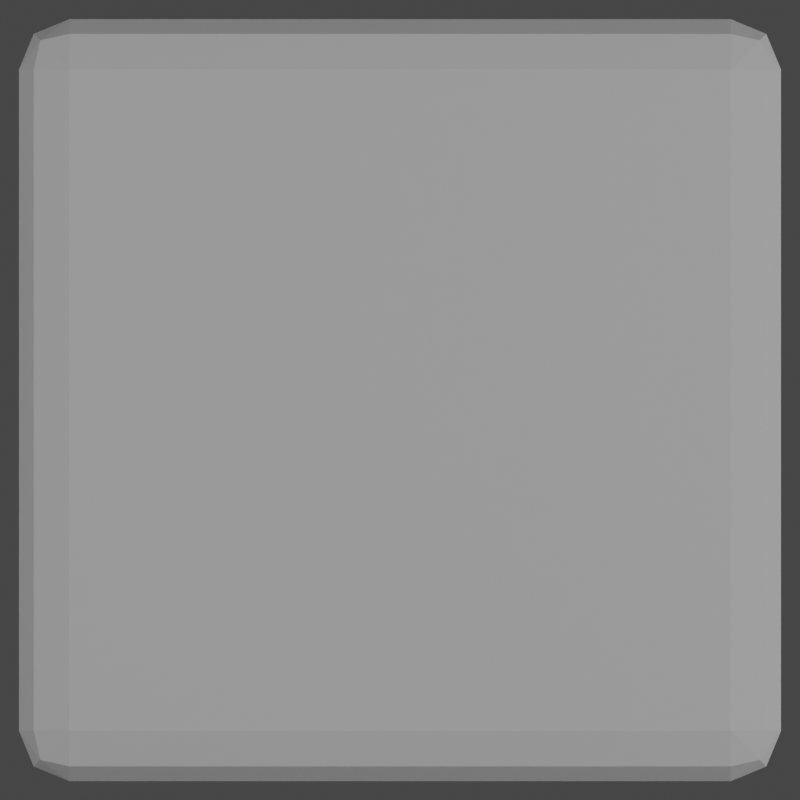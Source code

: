 # Source: panel.blend  (saved by Blender 3.3.6; exported with 4.5.12 LTS)
import bpy
from mathutils import Matrix  # noqa: F401  (used for matrix-valued properties, if any)

bpy.ops.wm.read_factory_settings(use_empty=True)
scene = bpy.context.scene
scene.name = 'Scene'

# ---- collections
col_collection = bpy.data.collections.new('Collection'); scene.collection.children.link(col_collection)

# ---- materials (node trees are filled in below, after node groups)
mat_material_003 = bpy.data.materials.new('Material.003')

# ---- material node trees
mat_material_003.use_nodes = True; mat_material_003.node_tree.nodes.clear()
_N = mat_material_003.node_tree.nodes; _L = mat_material_003.node_tree.links
n0 = _N.new('ShaderNodeBsdfPrincipled'); n0.name = 'Principled BSDF'; n0.location = (10, 300)
n0.distribution = 'GGX'
n0.subsurface_method = 'RANDOM_WALK_SKIN'
n0.inputs[0].default_value = (0.3565, 0.3565, 0.3565, 1.0)
n0.inputs[3].default_value = 1.45
n0.inputs[11].default_value = 1.273
n0.inputs[13].default_value = 0.0
n0.inputs[27].default_value = (0.0, 0.0, 0.0, 1.0)
n0.inputs[28].default_value = 1.0
n1 = _N.new('ShaderNodeOutputMaterial'); n1.name = 'Material Output'; n1.location = (300, 300)
_L.new(n0.outputs[0], n1.inputs[0])
n1.is_active_output = True

# ---- world
world_world = bpy.data.worlds.new('World'); scene.world = world_world
world_world.use_nodes = True; world_world.node_tree.nodes.clear()
_N = world_world.node_tree.nodes; _L = world_world.node_tree.links
n0 = _N.new('ShaderNodeOutputWorld'); n0.name = 'World Output'; n0.location = (300, 300)
n1 = _N.new('ShaderNodeBackground'); n1.name = 'Background'; n1.location = (10, 300)
n1.inputs[0].default_value = (0.05088, 0.05088, 0.05088, 1.0)
_L.new(n1.outputs[0], n0.inputs[0])
n0.is_active_output = True
world_world.color = (0.05088, 0.05088, 0.05088)
world_world.use_sun_shadow = False
world_world.sun_shadow_jitter_overblur = 0.0

# ---- cameras
cam_camera_001 = bpy.data.cameras.new('Camera.001')
cam_camera_001.type = 'ORTHO'
cam_camera_001.clip_end = 100.0
cam_camera_001.ortho_scale = 2.1

# ---- lights
light_spot = bpy.data.lights.new('Spot', 'SPOT')
light_spot.transmission_factor = 0.0
light_spot.energy = 2885.0
light_spot.shadow_soft_size = 0.25
light_spot.shadow_maximum_resolution = 0.006
light_spot.use_absolute_resolution = True
light_spot.spot_size = 1.546
light_area = bpy.data.lights.new('Area', 'AREA')
light_area.transmission_factor = 0.0
light_area.energy = 495.1
light_area.shadow_soft_size = 12.56
light_area.shadow_maximum_resolution = 0.006
light_area.use_absolute_resolution = True
light_area.size = 12.56
light_area.size_y = 1.0

# ---- meshes
me_plane = bpy.data.meshes.new('Plane')
me_plane.from_pydata([(-1.0, -1.0, 0.0), (1.0, -1.0, 0.0), (-1.0, 1.0, 0.0), (1.0, 1.0, 0.0)], [], [(0, 1, 3, 2)])
_uv = me_plane.uv_layers.new(name='UVMap')
_uv.uv.foreach_set('vector', [0.0, 0.0, 1.0, 0.0, 1.0, 1.0, 0.0, 1.0])
me_plane.update()
me_cube = bpy.data.meshes.new('Cube')
me_cube.from_pydata([(-0.8682, -0.8682, -1.0), (-0.8682, -1.0, -0.8682), (-1.0, -0.8682, -0.8682), (-0.8682, -0.9614, -0.9614), (-0.9443, -0.9443, -0.9443), (-0.9614, -0.9614, -0.8682), (-0.9614, -0.8682, -0.9614), (-0.8682, -1.0, 0.8682), (-0.8682, -0.8682, 1.0), (-1.0, -0.8682, 0.8682), (-0.8682, -0.9614, 0.9614), (-0.9443, -0.9443, 0.9443), (-0.9614, -0.8682, 0.9614), (-0.9614, -0.9614, 0.8682), (-0.8682, 0.8682, -1.0), (-1.0, 0.8682, -0.8682), (-0.8682, 1.0, -0.8682), (-0.9614, 0.8682, -0.9614), (-0.9443, 0.9443, -0.9443), (-0.9614, 0.9614, -0.8682), (-0.8682, 0.9614, -0.9614), (-0.8682, 0.8682, 1.0), (-0.8682, 1.0, 0.8682), (-1.0, 0.8682, 0.8682), (-0.8682, 0.9614, 0.9614), (-0.9443, 0.9443, 0.9443), (-0.9614, 0.9614, 0.8682), (-0.9614, 0.8682, 0.9614), (0.8682, -0.8682, -1.0), (1.0, -0.8682, -0.8682), (0.8682, -1.0, -0.8682), (0.9614, -0.8682, -0.9614), (0.9443, -0.9443, -0.9443), (0.9614, -0.9614, -0.8682), (0.8682, -0.9614, -0.9614), (0.8682, -0.8682, 1.0), (0.8682, -1.0, 0.8682), (1.0, -0.8682, 0.8682), (0.8682, -0.9614, 0.9614), (0.9443, -0.9443, 0.9443), (0.9614, -0.9614, 0.8682), (0.9614, -0.8682, 0.9614), (0.8682, 0.8682, -1.0), (0.8682, 1.0, -0.8682), (1.0, 0.8682, -0.8682), (0.8682, 0.9614, -0.9614), (0.9443, 0.9443, -0.9443), (0.9614, 0.9614, -0.8682), (0.9614, 0.8682, -0.9614), (0.8682, 0.8682, 1.0), (1.0, 0.8682, 0.8682), (0.8682, 1.0, 0.8682), (0.9614, 0.8682, 0.9614), (0.9443, 0.9443, 0.9443), (0.9614, 0.9614, 0.8682), (0.8682, 0.9614, 0.9614)], [], [(30, 36, 7, 1), (44, 50, 37, 29), (49, 21, 8, 35), (2, 9, 23, 15), (16, 22, 51, 43), (0, 3, 4, 6), (1, 5, 4, 3), (2, 6, 4, 5), (7, 10, 11, 13), (8, 12, 11, 10), (9, 13, 11, 12), (14, 17, 18, 20), (15, 19, 18, 17), (16, 20, 18, 19), (21, 24, 25, 27), (22, 26, 25, 24), (23, 27, 25, 26), (28, 31, 32, 34), (29, 33, 32, 31), (30, 34, 32, 33), (35, 38, 39, 41), (36, 40, 39, 38), (37, 41, 39, 40), (42, 45, 46, 48), (43, 47, 46, 45), (44, 48, 46, 47), (49, 52, 53, 55), (50, 54, 53, 52), (51, 55, 53, 54), (14, 0, 6, 17), (17, 6, 2, 15), (1, 7, 13, 5), (5, 13, 9, 2), (8, 21, 27, 12), (12, 27, 23, 9), (22, 16, 19, 26), (26, 19, 15, 23), (42, 14, 20, 45), (45, 20, 16, 43), (21, 49, 55, 24), (24, 55, 51, 22), (50, 44, 47, 54), (54, 47, 43, 51), (28, 42, 48, 31), (31, 48, 44, 29), (49, 35, 41, 52), (52, 41, 37, 50), (36, 30, 33, 40), (40, 33, 29, 37), (0, 28, 34, 3), (3, 34, 30, 1), (35, 8, 10, 38), (38, 10, 7, 36), (14, 42, 28, 0)])
_uv = me_cube.uv_layers.new(name='UVMap')
_uv.uv.foreach_set('vector', [0.3915, 0.7665, 0.6085, 0.7665, 0.6085, 0.9835, 0.3915, 0.9835, 0.3915, 0.5165, 0.6085, 0.5165, 0.6085, 0.7335, 0.3915, 0.7335, 0.6415, 0.5165, 0.8585, 0.5165, 0.8585, 0.7335, 0.6415, 0.7335, 0.3915, 0.01648, 0.6085, 0.01648, 0.6085, 0.2335, 0.3915, 0.2335, 0.3915, 0.2665, 0.6085, 0.2665, 0.6085, 0.4835, 0.3915, 0.4835, 0.1415, 0.7335, 0.1415, 0.75, 0.132, 0.75, 0.125, 0.7335, 0.3915, 0.9835, 0.3915, 1.0, 0.382, 1.0, 0.375, 0.9835, 0.3915, 0.01648, 0.375, 0.01648, 0.375, 0.006964, 0.3915, 0.0, 0.6085, 0.9835, 0.625, 0.9835, 0.625, 0.993, 0.6085, 1.0, 0.8585, 0.7335, 0.875, 0.7335, 0.875, 0.743, 0.8585, 0.75, 0.6085, 0.01648, 0.6085, 0.0, 0.618, 0.0, 0.625, 0.01648, 0.1415, 0.5165, 0.125, 0.5165, 0.125, 0.507, 0.1415, 0.5, 0.3915, 0.2335, 0.3915, 0.25, 0.382, 0.25, 0.375, 0.2335, 0.3915, 0.2665, 0.375, 0.2665, 0.375, 0.257, 0.3915, 0.25, 0.8585, 0.5165, 0.8585, 0.5, 0.868, 0.5, 0.875, 0.5165, 0.6085, 0.2665, 0.6085, 0.25, 0.618, 0.25, 0.625, 0.2665, 0.6085, 0.2335, 0.625, 0.2335, 0.625, 0.243, 0.6085, 0.25, 0.3585, 0.7335, 0.375, 0.7335, 0.3773, 0.75, 0.3585, 0.75, 0.3915, 0.7335, 0.3915, 0.75, 0.3773, 0.75, 0.375, 0.7335, 0.3915, 0.7665, 0.375, 0.7665, 0.3773, 0.75, 0.3915, 0.75, 0.6415, 0.7335, 0.6415, 0.75, 0.625, 0.7477, 0.625, 0.7335, 0.6085, 0.7665, 0.6085, 0.75, 0.625, 0.7477, 0.625, 0.7665, 0.6085, 0.7335, 0.625, 0.7335, 0.625, 0.7477, 0.6085, 0.75, 0.3585, 0.5165, 0.3585, 0.5, 0.375, 0.5023, 0.375, 0.5165, 0.3915, 0.4835, 0.3915, 0.5, 0.375, 0.5023, 0.375, 0.4835, 0.3915, 0.5165, 0.375, 0.5165, 0.375, 0.5023, 0.3915, 0.5, 0.6415, 0.5165, 0.625, 0.5165, 0.6227, 0.5, 0.6415, 0.5, 0.6085, 0.5165, 0.6085, 0.5, 0.6227, 0.5, 0.625, 0.5165, 0.6085, 0.4835, 0.625, 0.4835, 0.6227, 0.5, 0.6085, 0.5, 0.1415, 0.5165, 0.1415, 0.7335, 0.125, 0.7335, 0.125, 0.5165, 0.375, 0.2335, 0.375, 0.01648, 0.3915, 0.01648, 0.3915, 0.2335, 0.3915, 0.9835, 0.6085, 0.9835, 0.6085, 1.0, 0.3915, 1.0, 0.3915, 0.0, 0.6085, 0.0, 0.6085, 0.01648, 0.3915, 0.01648, 0.8585, 0.7335, 0.8585, 0.5165, 0.875, 0.5165, 0.875, 0.7335, 0.625, 0.01648, 0.625, 0.2335, 0.6085, 0.2335, 0.6085, 0.01648, 0.6085, 0.2665, 0.3915, 0.2665, 0.3915, 0.25, 0.6085, 0.25, 0.6085, 0.25, 0.3915, 0.25, 0.3915, 0.2335, 0.6085, 0.2335, 0.3585, 0.5165, 0.1415, 0.5165, 0.1415, 0.5, 0.3585, 0.5, 0.375, 0.4835, 0.375, 0.2665, 0.3915, 0.2665, 0.3915, 0.4835, 0.8585, 0.5165, 0.6415, 0.5165, 0.6415, 0.5, 0.8585, 0.5, 0.625, 0.2665, 0.625, 0.4835, 0.6085, 0.4835, 0.6085, 0.2665, 0.6085, 0.5165, 0.3915, 0.5165, 0.3915, 0.5, 0.6085, 0.5, 0.6085, 0.5, 0.3915, 0.5, 0.3915, 0.4835, 0.6085, 0.4835, 0.3585, 0.7335, 0.3585, 0.5165, 0.375, 0.5165, 0.375, 0.7335, 0.375, 0.7335, 0.375, 0.5165, 0.3915, 0.5165, 0.3915, 0.7335, 0.6415, 0.5165, 0.6415, 0.7335, 0.625, 0.7335, 0.625, 0.5165, 0.625, 0.5165, 0.625, 0.7335, 0.6085, 0.7335, 0.6085, 0.5165, 0.6085, 0.7665, 0.3915, 0.7665, 0.3915, 0.75, 0.6085, 0.75, 0.6085, 0.75, 0.3915, 0.75, 0.3915, 0.7335, 0.6085, 0.7335, 0.1415, 0.7335, 0.3585, 0.7335, 0.3585, 0.75, 0.1415, 0.75, 0.375, 0.9835, 0.375, 0.7665, 0.3915, 0.7665, 0.3915, 0.9835, 0.6415, 0.7335, 0.8585, 0.7335, 0.8585, 0.75, 0.6415, 0.75, 0.625, 0.7665, 0.625, 0.9835, 0.6085, 0.9835, 0.6085, 0.7665, 0.1415, 0.5165, 0.3585, 0.5165, 0.3585, 0.7335, 0.1415, 0.7335])
me_cube.materials.append(mat_material_003)
me_cube.update()

# ---- objects
ob_spot = bpy.data.objects.new('Spot', light_spot)
ob_camera = bpy.data.objects.new('Camera', cam_camera_001)
ob_area = bpy.data.objects.new('Area', light_area)
ob_plane = bpy.data.objects.new('Plane', me_plane)
ob_cube = bpy.data.objects.new('Cube', me_cube)

# ---- transforms, parenting, visibility, modifiers, constraints
ob_spot.location = (0.0, -12.56, 0.4812)
ob_spot.rotation_euler = (1.571, -0.0, 0.0)
ob_camera.location = (0.0, -2.52, 0.0)
ob_camera.rotation_euler = (1.571, 0.0, 0.0)
ob_camera.lock_rotations_4d = False
ob_camera.empty_display_type = 'ARROWS'
ob_camera.color = (0.0, 0.0, 0.0, 0.0)
ob_camera.display_type = 'WIRE'
ob_camera.lineart.crease_threshold = 0.0
ob_area.location = (4.133, 0.0, 0.0)
ob_area.rotation_euler = (1.571, -0.0, 1.571)
ob_plane.location = (-3.005, 0.0, 0.0)
ob_plane.rotation_euler = (-0.0, 1.571, 0.0)
ob_plane.scale = (5.776, 5.776, 5.776)
ob_cube.location = (0.0, 0.0, 0.0)

# ---- collection membership
col_collection.objects.link(ob_spot)
col_collection.objects.link(ob_camera)
col_collection.objects.link(ob_area)
col_collection.objects.link(ob_plane)
col_collection.objects.link(ob_cube)

# ---- scene / render settings (as saved in the file)
scene.camera = ob_camera
scene.frame_start = 1; scene.frame_end = 250; scene.frame_set(1)
scene.render.engine = 'CYCLES'
scene.render.resolution_y = 1920
scene.render.film_transparent = True
scene.cycles.samples = 128
scene.cycles.sampling_pattern = 'TABULATED_SOBOL'
scene.cycles.adaptive_threshold = 0.05
scene.cycles.use_light_tree = False
scene.cycles.max_bounces = 4
scene.view_settings.view_transform = 'Filmic'
bpy.context.view_layer.update()
